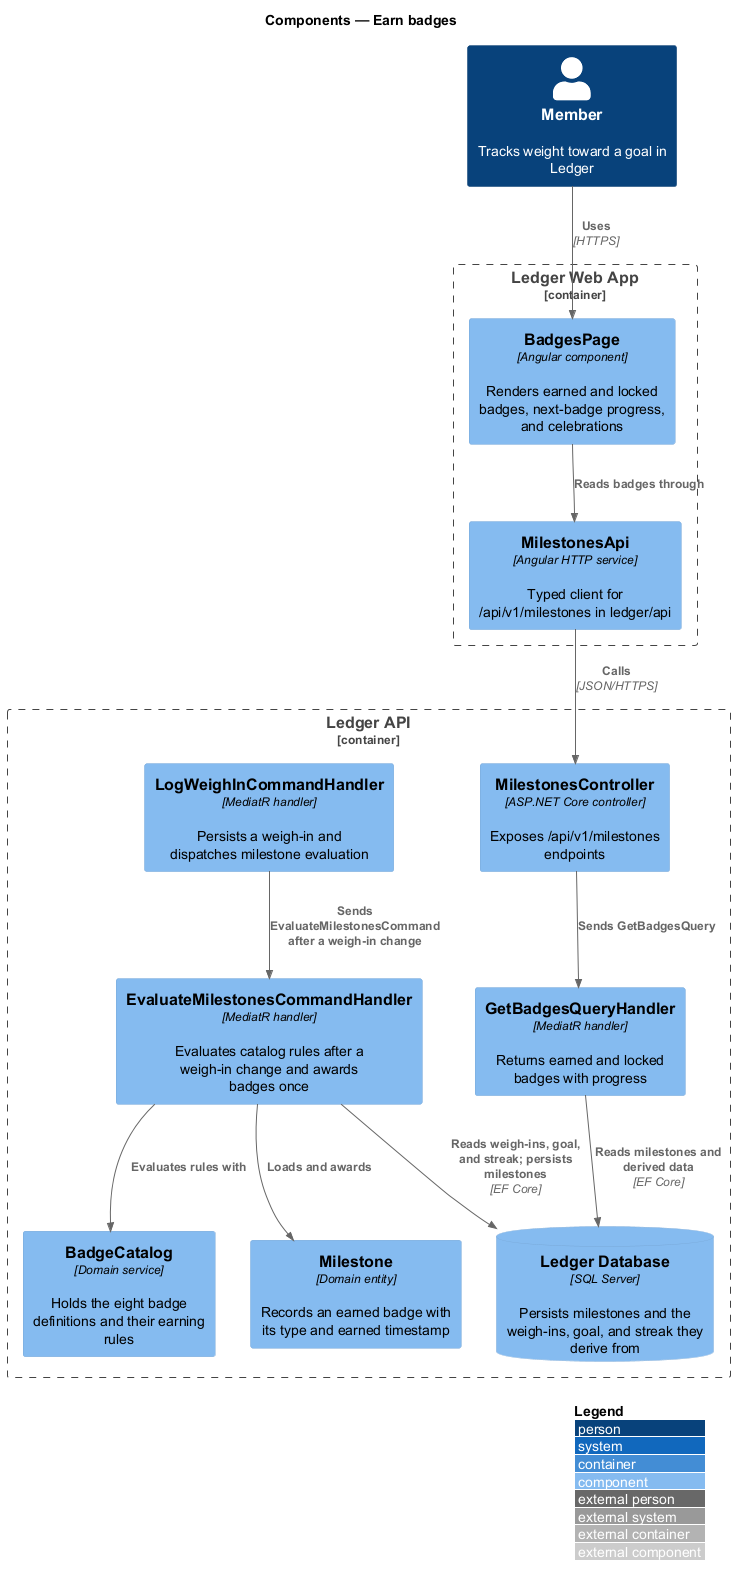

The diagram above was rendered by PlantUML. Its source (embedded in the PNG):
@startuml
!include <C4/C4_Component>
LAYOUT_WITH_LEGEND()
title Components — Earn badges

Person(member, "Member", "Tracks weight toward a goal in Ledger")

Container_Boundary(web, "Ledger Web App") {
  Component(page, "BadgesPage", "Angular component", "Renders earned and locked badges, next-badge progress, and celebrations")
  Component(client, "MilestonesApi", "Angular HTTP service", "Typed client for /api/v1/milestones in ledger/api")
}

Container_Boundary(api, "Ledger API") {
  Component(ctrl, "MilestonesController", "ASP.NET Core controller", "Exposes /api/v1/milestones endpoints")
  Component(query, "GetBadgesQueryHandler", "MediatR handler", "Returns earned and locked badges with progress")
  Component(weighInHandler, "LogWeighInCommandHandler", "MediatR handler", "Persists a weigh-in and dispatches milestone evaluation")
  Component(evalHandler, "EvaluateMilestonesCommandHandler", "MediatR handler", "Evaluates catalog rules after a weigh-in change and awards badges once")
  Component(catalog, "BadgeCatalog", "Domain service", "Holds the eight badge definitions and their earning rules")
  Component(entity, "Milestone", "Domain entity", "Records an earned badge with its type and earned timestamp")
  ComponentDb(db, "Ledger Database", "SQL Server", "Persists milestones and the weigh-ins, goal, and streak they derive from")
}

Rel(member, page, "Uses", "HTTPS")
Rel(page, client, "Reads badges through")
Rel(client, ctrl, "Calls", "JSON/HTTPS")
Rel(ctrl, query, "Sends GetBadgesQuery")
Rel(query, db, "Reads milestones and derived data", "EF Core")
Rel(weighInHandler, evalHandler, "Sends EvaluateMilestonesCommand after a weigh-in change")
Rel(evalHandler, catalog, "Evaluates rules with")
Rel(evalHandler, entity, "Loads and awards")
Rel(evalHandler, db, "Reads weigh-ins, goal, and streak; persists milestones", "EF Core")
@enduml